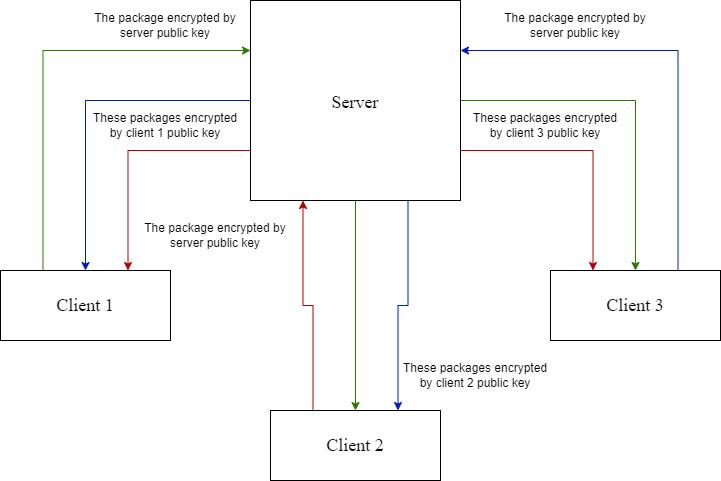

The diagram above was exported from draw.io. Its source (the exported page's mxGraphModel, read from the mxfile embedded in the PNG):
<mxGraphModel dx="1034" dy="569" grid="1" gridSize="10" guides="1" tooltips="1" connect="1" arrows="1" fold="1" page="1" pageScale="1" pageWidth="827" pageHeight="1169" background="#FFFFFF" math="0" shadow="0">
  <root>
    <mxCell id="0" />
    <mxCell id="1" parent="0" />
    <mxCell id="QNEqema2rVeiVm-3tyFP-16" style="edgeStyle=orthogonalEdgeStyle;rounded=0;orthogonalLoop=1;jettySize=auto;html=1;exitX=0;exitY=0.75;exitDx=0;exitDy=0;entryX=0.75;entryY=0;entryDx=0;entryDy=0;fillColor=#e51400;strokeColor=#B20000;" edge="1" parent="1" source="QNEqema2rVeiVm-3tyFP-1" target="QNEqema2rVeiVm-3tyFP-2">
      <mxGeometry relative="1" as="geometry" />
    </mxCell>
    <mxCell id="QNEqema2rVeiVm-3tyFP-17" style="edgeStyle=orthogonalEdgeStyle;rounded=0;orthogonalLoop=1;jettySize=auto;html=1;exitX=0;exitY=0.5;exitDx=0;exitDy=0;fillColor=#0050ef;strokeColor=#001DBC;" edge="1" parent="1" source="QNEqema2rVeiVm-3tyFP-1" target="QNEqema2rVeiVm-3tyFP-2">
      <mxGeometry relative="1" as="geometry" />
    </mxCell>
    <mxCell id="QNEqema2rVeiVm-3tyFP-20" style="edgeStyle=orthogonalEdgeStyle;rounded=0;orthogonalLoop=1;jettySize=auto;html=1;exitX=1;exitY=0.5;exitDx=0;exitDy=0;fillColor=#60a917;strokeColor=#2D7600;" edge="1" parent="1" source="QNEqema2rVeiVm-3tyFP-1" target="QNEqema2rVeiVm-3tyFP-4">
      <mxGeometry relative="1" as="geometry" />
    </mxCell>
    <mxCell id="QNEqema2rVeiVm-3tyFP-21" style="edgeStyle=orthogonalEdgeStyle;rounded=0;orthogonalLoop=1;jettySize=auto;html=1;exitX=1;exitY=0.75;exitDx=0;exitDy=0;entryX=0.25;entryY=0;entryDx=0;entryDy=0;fillColor=#e51400;strokeColor=#B20000;" edge="1" parent="1" source="QNEqema2rVeiVm-3tyFP-1" target="QNEqema2rVeiVm-3tyFP-4">
      <mxGeometry relative="1" as="geometry" />
    </mxCell>
    <mxCell id="QNEqema2rVeiVm-3tyFP-30" style="edgeStyle=orthogonalEdgeStyle;rounded=0;orthogonalLoop=1;jettySize=auto;html=1;exitX=0.5;exitY=1;exitDx=0;exitDy=0;entryX=0.5;entryY=0;entryDx=0;entryDy=0;fillColor=#60a917;strokeColor=#2D7600;" edge="1" parent="1" source="QNEqema2rVeiVm-3tyFP-1" target="QNEqema2rVeiVm-3tyFP-3">
      <mxGeometry relative="1" as="geometry" />
    </mxCell>
    <mxCell id="QNEqema2rVeiVm-3tyFP-31" style="edgeStyle=orthogonalEdgeStyle;rounded=0;orthogonalLoop=1;jettySize=auto;html=1;exitX=0.75;exitY=1;exitDx=0;exitDy=0;entryX=0.75;entryY=0;entryDx=0;entryDy=0;fillColor=#0050ef;strokeColor=#001DBC;" edge="1" parent="1" source="QNEqema2rVeiVm-3tyFP-1" target="QNEqema2rVeiVm-3tyFP-3">
      <mxGeometry relative="1" as="geometry" />
    </mxCell>
    <mxCell id="QNEqema2rVeiVm-3tyFP-1" value="&lt;font style=&quot;font-size: 18px&quot;&gt;Server&lt;/font&gt;" style="rounded=0;whiteSpace=wrap;html=1;fontFamily=Times New Roman;fontSize=24;" vertex="1" parent="1">
      <mxGeometry x="280" y="40" width="210" height="200" as="geometry" />
    </mxCell>
    <mxCell id="QNEqema2rVeiVm-3tyFP-10" style="edgeStyle=orthogonalEdgeStyle;rounded=0;orthogonalLoop=1;jettySize=auto;html=1;exitX=0.25;exitY=0;exitDx=0;exitDy=0;entryX=0;entryY=0.25;entryDx=0;entryDy=0;fillColor=#60a917;strokeColor=#2D7600;" edge="1" parent="1" source="QNEqema2rVeiVm-3tyFP-2" target="QNEqema2rVeiVm-3tyFP-1">
      <mxGeometry relative="1" as="geometry" />
    </mxCell>
    <mxCell id="QNEqema2rVeiVm-3tyFP-2" value="&lt;font style=&quot;font-size: 18px&quot;&gt;Client 1&lt;/font&gt;" style="rounded=0;whiteSpace=wrap;html=1;fontFamily=Times New Roman;fontSize=14;" vertex="1" parent="1">
      <mxGeometry x="30" y="310" width="170" height="70" as="geometry" />
    </mxCell>
    <mxCell id="QNEqema2rVeiVm-3tyFP-26" style="edgeStyle=orthogonalEdgeStyle;rounded=0;orthogonalLoop=1;jettySize=auto;html=1;exitX=0.25;exitY=0;exitDx=0;exitDy=0;entryX=0.25;entryY=1;entryDx=0;entryDy=0;fillColor=#e51400;strokeColor=#B20000;" edge="1" parent="1" source="QNEqema2rVeiVm-3tyFP-3" target="QNEqema2rVeiVm-3tyFP-1">
      <mxGeometry relative="1" as="geometry" />
    </mxCell>
    <mxCell id="QNEqema2rVeiVm-3tyFP-3" value="&lt;font style=&quot;font-size: 18px&quot;&gt;Client 2&lt;/font&gt;" style="rounded=0;whiteSpace=wrap;html=1;fontFamily=Times New Roman;fontSize=14;" vertex="1" parent="1">
      <mxGeometry x="300" y="450" width="170" height="70" as="geometry" />
    </mxCell>
    <mxCell id="QNEqema2rVeiVm-3tyFP-11" style="edgeStyle=orthogonalEdgeStyle;rounded=0;orthogonalLoop=1;jettySize=auto;html=1;exitX=0.75;exitY=0;exitDx=0;exitDy=0;entryX=1;entryY=0.25;entryDx=0;entryDy=0;fillColor=#0050ef;strokeColor=#001DBC;" edge="1" parent="1" source="QNEqema2rVeiVm-3tyFP-4" target="QNEqema2rVeiVm-3tyFP-1">
      <mxGeometry relative="1" as="geometry" />
    </mxCell>
    <mxCell id="QNEqema2rVeiVm-3tyFP-4" value="&lt;font style=&quot;font-size: 18px&quot;&gt;Client 3&lt;/font&gt;" style="rounded=0;whiteSpace=wrap;html=1;fontFamily=Times New Roman;fontSize=14;" vertex="1" parent="1">
      <mxGeometry x="580" y="310" width="170" height="70" as="geometry" />
    </mxCell>
    <mxCell id="QNEqema2rVeiVm-3tyFP-7" value="The package encrypted by server public key" style="text;html=1;strokeColor=none;fillColor=none;align=center;verticalAlign=middle;whiteSpace=wrap;rounded=0;" vertex="1" parent="1">
      <mxGeometry x="120" y="50" width="150" height="30" as="geometry" />
    </mxCell>
    <mxCell id="QNEqema2rVeiVm-3tyFP-12" value="The package encrypted by server public key" style="text;html=1;strokeColor=none;fillColor=none;align=center;verticalAlign=middle;whiteSpace=wrap;rounded=0;" vertex="1" parent="1">
      <mxGeometry x="530" y="50" width="150" height="30" as="geometry" />
    </mxCell>
    <mxCell id="QNEqema2rVeiVm-3tyFP-14" value="The package encrypted by server public key" style="text;html=1;strokeColor=none;fillColor=none;align=center;verticalAlign=middle;whiteSpace=wrap;rounded=0;" vertex="1" parent="1">
      <mxGeometry x="170" y="260" width="150" height="30" as="geometry" />
    </mxCell>
    <mxCell id="QNEqema2rVeiVm-3tyFP-18" value="These packages encrypted by client 1 public key" style="text;html=1;strokeColor=none;fillColor=none;align=center;verticalAlign=middle;whiteSpace=wrap;rounded=0;" vertex="1" parent="1">
      <mxGeometry x="120" y="150" width="150" height="30" as="geometry" />
    </mxCell>
    <mxCell id="QNEqema2rVeiVm-3tyFP-23" value="These packages encrypted by client 3 public key" style="text;html=1;strokeColor=none;fillColor=none;align=center;verticalAlign=middle;whiteSpace=wrap;rounded=0;" vertex="1" parent="1">
      <mxGeometry x="500" y="150" width="150" height="30" as="geometry" />
    </mxCell>
    <mxCell id="QNEqema2rVeiVm-3tyFP-32" value="These packages encrypted by client 2 public key" style="text;html=1;strokeColor=none;fillColor=none;align=center;verticalAlign=middle;whiteSpace=wrap;rounded=0;" vertex="1" parent="1">
      <mxGeometry x="430" y="400" width="150" height="30" as="geometry" />
    </mxCell>
  </root>
</mxGraphModel>